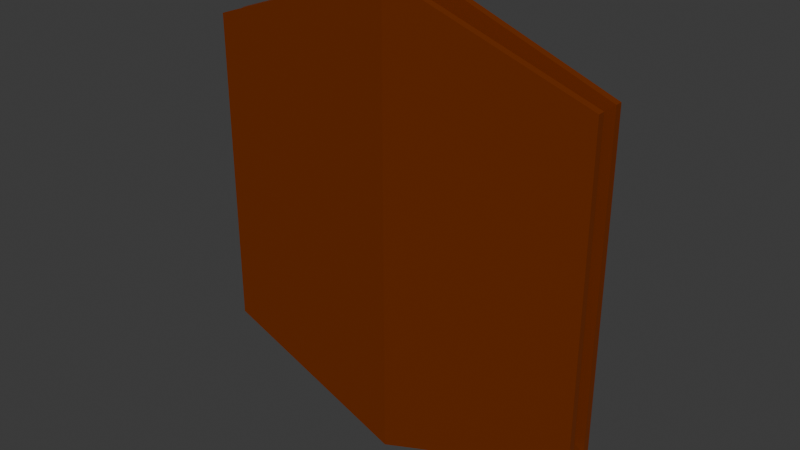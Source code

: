 # Source: Walljumpwall.blend  (saved by Blender 4.0.36; exported with 4.5.12 LTS)
import bpy
from mathutils import Matrix  # noqa: F401  (used for matrix-valued properties, if any)

bpy.ops.wm.read_factory_settings(use_empty=True)
scene = bpy.context.scene
scene.name = 'Scene'

# ---- collections
col_collection = bpy.data.collections.new('Collection'); scene.collection.children.link(col_collection)

# ---- materials (node trees are filled in below, after node groups)
mat_material_001 = bpy.data.materials.new('Material.001')
mat_material_001.use_transparent_shadow = False

# ---- material node trees
mat_material_001.use_nodes = True; mat_material_001.node_tree.nodes.clear()
_N = mat_material_001.node_tree.nodes; _L = mat_material_001.node_tree.links
n0 = _N.new('ShaderNodeOutputMaterial'); n0.name = 'Material Output'; n0.location = (300, 300)
n1 = _N.new('ShaderNodeValToRGB'); n1.name = 'Color Ramp'; n1.location = (-407, 224)
while len(n1.color_ramp.elements) > 1: n1.color_ramp.elements.remove(n1.color_ramp.elements[-1])
n1.color_ramp.elements[0].position = 0.8909; n1.color_ramp.elements[0].color = (0.3135, 0.05334, 0.0, 1.0)
_e = n1.color_ramp.elements.new(1.0); _e.color = (1.0, 1.0, 1.0, 1.0)
n2 = _N.new('ShaderNodeBsdfPrincipled'); n2.name = 'Principled BSDF'; n2.location = (33, 285)
n2.inputs[1].default_value = 0.4727
n2.inputs[2].default_value = 0.25
n2.inputs[3].default_value = 1.45
_L.new(n2.outputs[0], n0.inputs[0])
_L.new(n1.outputs[0], n2.inputs[0])
n0.is_active_output = True

# ---- world
world_world = bpy.data.worlds.new('World'); scene.world = world_world
world_world.use_nodes = True; world_world.node_tree.nodes.clear()
_N = world_world.node_tree.nodes; _L = world_world.node_tree.links
n0 = _N.new('ShaderNodeOutputWorld'); n0.name = 'World Output'; n0.location = (300, 300)
n1 = _N.new('ShaderNodeBackground'); n1.name = 'Background'; n1.location = (10, 300)
n1.inputs[0].default_value = (0.05088, 0.05088, 0.05088, 1.0)
_L.new(n1.outputs[0], n0.inputs[0])
n0.is_active_output = True
world_world.color = (0.05088, 0.05088, 0.05088)
world_world.use_sun_shadow = False
world_world.sun_shadow_jitter_overblur = 0.0

# ---- meshes
me_cube_001 = bpy.data.meshes.new('Cube.001')
me_cube_001.from_pydata([(0.0, -0.3349, -3.369), (0.0, -0.3349, 3.369), (0.0, 0.3349, -3.369), (0.0, 0.3349, 3.369), (2.901, -0.2324, -2.339), (2.901, -0.2324, 2.339), (2.9, 0.1277, -2.339), (2.9, 0.1277, 2.339), (0.09871, 0.2266, -3.334), (0.09871, -0.2266, -3.334), (0.09871, 0.2266, 3.334), (0.09871, -0.2266, 3.334), (2.901, 0.2324, -2.339), (2.901, 0.2324, 2.339), (2.9, -0.1277, 2.339), (2.9, -0.1277, -2.339), (0.0, 0.2014, -2.964), (0.0, -0.2014, -2.964), (0.0, -0.2014, 2.964), (0.0, 0.2014, 2.964), (2.541, -0.1135, -2.079), (2.541, 0.1135, -2.079), (2.541, 0.1135, 2.079), (2.541, -0.1135, 2.079)], [], [(2, 3, 13, 12), (6, 7, 22, 21), (4, 5, 1, 0), (15, 9, 17, 20), (9, 8, 16, 17), (8, 9, 0, 2), (11, 10, 3, 1), (6, 8, 2, 12), (10, 7, 13, 3), (7, 6, 12, 13), (15, 14, 5, 4), (9, 15, 4, 0), (14, 11, 1, 5), (21, 22, 23, 20), (16, 21, 20, 17), (22, 19, 18, 23), (8, 6, 21, 16), (11, 14, 23, 18), (14, 15, 20, 23), (7, 10, 19, 22), (10, 11, 18, 19)])
_uv = me_cube_001.uv_layers.new(name='UVMap')
_uv.uv.foreach_set('vector', [0.375, 0.25, 0.625, 0.25, 0.625, 0.5, 0.375, 0.5, 0.375, 0.5563, 0.625, 0.5563, 0.625, 0.5563, 0.375, 0.5563, 0.375, 0.75, 0.625, 0.75, 0.625, 1.0, 0.375, 1.0, 0.3749, 0.6937, 0.1335, 0.7101, 0.1335, 0.7101, 0.3749, 0.6937, 0.1335, 0.7101, 0.1335, 0.5399, 0.1335, 0.5399, 0.1335, 0.7101, 0.1335, 0.5399, 0.1335, 0.7101, 0.125, 0.75, 0.125, 0.5, 0.8665, 0.7101, 0.8665, 0.5399, 0.875, 0.5, 0.875, 0.75, 0.375, 0.5563, 0.1335, 0.5399, 0.125, 0.5, 0.375, 0.5, 0.8665, 0.5399, 0.625, 0.5563, 0.625, 0.5, 0.875, 0.5, 0.625, 0.5563, 0.375, 0.5563, 0.375, 0.5, 0.625, 0.5, 0.3749, 0.6937, 0.6251, 0.6937, 0.625, 0.75, 0.375, 0.75, 0.1335, 0.7101, 0.3749, 0.6937, 0.375, 0.75, 0.125, 0.75, 0.6251, 0.6937, 0.8665, 0.7101, 0.875, 0.75, 0.625, 0.75, 0.375, 0.5563, 0.625, 0.5563, 0.6251, 0.6937, 0.3749, 0.6937, 0.1335, 0.5399, 0.375, 0.5563, 0.3749, 0.6937, 0.1335, 0.7101, 0.625, 0.5563, 0.8665, 0.5399, 0.8665, 0.7101, 0.6251, 0.6937, 0.1335, 0.5399, 0.375, 0.5563, 0.375, 0.5563, 0.1335, 0.5399, 0.8665, 0.7101, 0.6251, 0.6937, 0.6251, 0.6937, 0.8665, 0.7101, 0.6251, 0.6937, 0.3749, 0.6937, 0.3749, 0.6937, 0.6251, 0.6937, 0.625, 0.5563, 0.8665, 0.5399, 0.8665, 0.5399, 0.625, 0.5563, 0.8665, 0.5399, 0.8665, 0.7101, 0.8665, 0.7101, 0.8665, 0.5399])
me_cube_001.materials.append(mat_material_001)
me_cube_001.update()

# ---- objects
ob_cube = bpy.data.objects.new('Cube', me_cube_001)

# ---- transforms, parenting, visibility, modifiers, constraints
ob_cube.location = (0.0, 0.0, 0.0)
_m = ob_cube.modifiers.new('Mirror', 'MIRROR')
_m.use_clip = True

# ---- collection membership
col_collection.objects.link(ob_cube)

# ---- scene / render settings (as saved in the file)
scene.frame_start = 1; scene.frame_end = 250; scene.frame_set(1)
scene.render.engine = 'BLENDER_EEVEE_NEXT'
scene.cycles.sampling_pattern = 'TABULATED_SOBOL'
bpy.context.view_layer.update()

# ---- added for rendering (the .blend has no active camera and no usable light): camera, sun
cam_auto = bpy.data.cameras.new('AutoCamera')
cam_auto.lens = 50.0
cam_auto.sensor_width = 36.0
cam_auto.clip_end = 1000.0
ob_auto_camera = bpy.data.objects.new('AutoCamera', cam_auto)
scene.collection.objects.link(ob_auto_camera)
ob_auto_camera.location = (8.25134, -9.90161, 6.60107)
ob_auto_camera.rotation_euler = (1.09748, -7.21219e-08, 0.694738)
scene.camera = ob_auto_camera
light_auto_sun = bpy.data.lights.new('AutoSun', 'SUN')
light_auto_sun.energy = 3.0
light_auto_sun.angle = 0.0523599
ob_auto_sun = bpy.data.objects.new('AutoSun', light_auto_sun)
scene.collection.objects.link(ob_auto_sun)
ob_auto_sun.rotation_euler = (0.872665, 0.174533, 0.523599)
bpy.context.view_layer.update()
